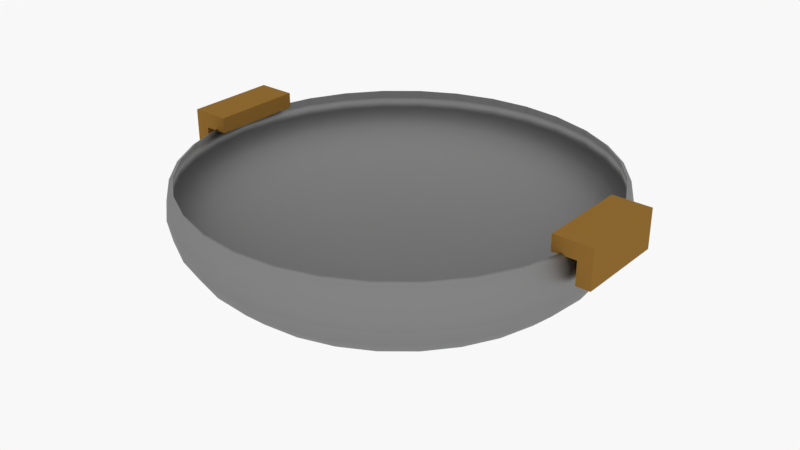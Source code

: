 # Source: 1.blend  (saved by Blender 2.79.0; exported with 4.5.12 LTS)
import bpy
from mathutils import Matrix  # noqa: F401  (used for matrix-valued properties, if any)

bpy.ops.wm.read_factory_settings(use_empty=True)
scene = bpy.context.scene
scene.name = 'Scene'

# ---- collections
col_collection_1 = bpy.data.collections.new('Collection 1'); scene.collection.children.link(col_collection_1)

# ---- materials (node trees are filled in below, after node groups)
mat_001 = bpy.data.materials.new('材质.001')
mat_001.alpha_threshold = 0.0
mat_001.roughness = 0.5
mat_x = bpy.data.materials.new('材质')
mat_x.alpha_threshold = 0.0
mat_x.roughness = 0.5

# ---- material node trees
mat_001.use_nodes = True; mat_001.node_tree.nodes.clear()
_N = mat_001.node_tree.nodes; _L = mat_001.node_tree.links
n0 = _N.new('ShaderNodeOutputMaterial'); n0.name = '材质输出'; n0.location = (300, 300)
n1 = _N.new('ShaderNodeBsdfDiffuse'); n1.name = '漫射 BSDF'; n1.location = (10, 300)
n1.inputs[0].default_value = (0.2668, 0.138, 0.02973, 1.0)
_L.new(n1.outputs[0], n0.inputs[0])
n0.is_active_output = True
mat_x.use_nodes = True; mat_x.node_tree.nodes.clear()
_N = mat_x.node_tree.nodes; _L = mat_x.node_tree.links
n0 = _N.new('ShaderNodeOutputMaterial'); n0.name = '材质输出'; n0.location = (300, 300)
n1 = _N.new('ShaderNodeBsdfAnisotropic'); n1.name = '光泽 BSDF'; n1.location = (10, 300)
n1.distribution = 'GGX'
n1.inputs[0].default_value = (0.2668, 0.2668, 0.2668, 1.0)
n1.inputs[1].default_value = 0.5104
_L.new(n1.outputs[0], n0.inputs[0])
n0.is_active_output = True

# ---- world
world_world = bpy.data.worlds.new('World'); scene.world = world_world
world_world.use_nodes = True; world_world.node_tree.nodes.clear()
_N = world_world.node_tree.nodes; _L = world_world.node_tree.links
n0 = _N.new('ShaderNodeOutputWorld'); n0.name = '世界输出'; n0.location = (300, 300)
n1 = _N.new('ShaderNodeBackground'); n1.name = '背景'; n1.location = (10, 300)
n1.inputs[0].default_value = (0.9404, 0.9404, 0.9404, 1.0)
_L.new(n1.outputs[0], n0.inputs[0])
n0.is_active_output = True
world_world.color = (0.05088, 0.05088, 0.05088)
world_world.use_sun_shadow = False
world_world.sun_shadow_jitter_overblur = 0.0
world_world.cycles.sampling_method = 'MANUAL'

# ---- meshes
me_001 = bpy.data.meshes.new('立方体.001')
me_001.from_pydata([(-1.0, -1.0, 1.0), (-1.0, 1.0, 1.0), (1.0, -1.0, -1.0), (1.0, -1.0, 1.0), (1.0, 1.0, -1.0), (1.0, 1.0, 1.0), (0.2625, 1.0, -1.0), (0.2625, 1.0, 1.0), (0.2625, -1.0, -1.0), (0.2625, -1.0, 1.0), (-1.0, -1.0, 0.1848), (-1.0, 1.0, 0.1848), (1.0, 1.0, 0.5119), (1.0, -1.0, 0.5119), (0.2625, -1.0, 0.1848), (0.2625, 1.0, 0.1848), (-0.9626, -0.9694, 0.9766), (-0.9626, 0.9694, 0.9766), (0.9762, -0.9694, -0.9622), (0.9762, -0.9694, 0.9766), (0.9762, 0.9694, -0.9622), (0.9762, 0.9694, 0.9766), (0.2613, 0.9694, -0.9622), (0.2613, 0.9694, 0.9766), (0.2613, -0.9694, -0.9622), (0.2613, -0.9694, 0.9766), (-0.9626, -0.9694, 0.1864), (-0.9626, 0.9694, 0.1864), (0.9762, 0.9694, 0.5034), (0.9762, -0.9694, 0.5034), (0.2613, -0.9694, 0.1864), (0.2613, 0.9694, 0.1864)], [], [(10, 0, 1, 11), (15, 7, 5, 12), (12, 5, 3, 13), (14, 9, 0, 10), (6, 4, 2, 8), (7, 1, 0, 9), (5, 7, 9, 3), (15, 6, 8, 14), (13, 3, 9, 14), (11, 1, 7, 15), (2, 13, 14, 8), (4, 12, 13, 2), (6, 15, 12, 4), (14, 10, 11, 15), (26, 27, 17, 16), (31, 28, 21, 23), (28, 29, 19, 21), (30, 26, 16, 25), (22, 24, 18, 20), (23, 25, 16, 17), (21, 19, 25, 23), (31, 30, 24, 22), (29, 30, 25, 19), (27, 31, 23, 17), (18, 24, 30, 29), (20, 18, 29, 28), (22, 20, 28, 31), (30, 31, 27, 26)])
me_001.materials.append(mat_001)
me_001.use_remesh_preserve_volume = False
me_001.use_remesh_preserve_attributes = False
me_001.use_mirror_vertex_groups = False
me_001.update()
me_x = bpy.data.meshes.new('立方体')
me_x.from_pydata([(-1.0, -1.0, 1.0), (-1.0, 1.0, 1.0), (1.0, -1.0, -1.0), (1.0, -1.0, 1.0), (1.0, 1.0, -1.0), (1.0, 1.0, 1.0), (0.2625, 1.0, -1.0), (0.2625, 1.0, 1.0), (0.2625, -1.0, -1.0), (0.2625, -1.0, 1.0), (-1.0, -1.0, 0.1848), (-1.0, 1.0, 0.1848), (1.0, 1.0, 0.5119), (1.0, -1.0, 0.5119), (0.2625, -1.0, 0.1848), (0.2625, 1.0, 0.1848), (-0.8904, -0.9104, 0.9315), (-0.8904, 0.9104, 0.9315), (0.9305, -0.9104, -0.8894), (0.9305, -0.9104, 0.9315), (0.9305, 0.9104, -0.8894), (0.9305, 0.9104, 0.9315), (0.259, 0.9104, -0.8894), (0.259, 0.9104, 0.9315), (0.259, -0.9104, -0.8894), (0.259, -0.9104, 0.9315), (-0.8904, -0.9104, 0.1893), (-0.8904, 0.9104, 0.1893), (0.9305, 0.9104, 0.4871), (0.9305, -0.9104, 0.4871), (0.259, -0.9104, 0.1893), (0.259, 0.9104, 0.1893)], [], [(10, 0, 1, 11), (15, 7, 5, 12), (12, 5, 3, 13), (14, 9, 0, 10), (6, 4, 2, 8), (7, 1, 0, 9), (5, 7, 9, 3), (15, 6, 8, 14), (13, 3, 9, 14), (11, 1, 7, 15), (2, 13, 14, 8), (4, 12, 13, 2), (6, 15, 12, 4), (14, 10, 11, 15), (26, 27, 17, 16), (31, 28, 21, 23), (28, 29, 19, 21), (30, 26, 16, 25), (22, 24, 18, 20), (23, 25, 16, 17), (21, 19, 25, 23), (31, 30, 24, 22), (29, 30, 25, 19), (27, 31, 23, 17), (18, 24, 30, 29), (20, 18, 29, 28), (22, 20, 28, 31), (30, 31, 27, 26)])
me_x.materials.append(mat_001)
me_x.use_remesh_preserve_volume = False
me_x.use_remesh_preserve_attributes = False
me_x.use_mirror_vertex_groups = False
me_x.update()
me_x_1 = bpy.data.meshes.new('球体')
me_x_1.from_pydata([(0.0, 0.9808, 0.1951), (0.0, 1.0, 7.55e-08), (0.0, 0.9808, -0.1951), (0.0, 0.5556, -0.8315), (0.1913, 0.9619, 0.1951), (0.1951, 0.9808, 7.55e-08), (0.1913, 0.9619, -0.1951), (0.1802, 0.9061, -0.3827), (0.1622, 0.8155, -0.5556), (0.1379, 0.6935, -0.7071), (0.1084, 0.5449, -0.8315), (0.07466, 0.3753, -0.9239), (0.03806, 0.1913, -0.9808), (0.3753, 0.9061, 0.1951), (0.3827, 0.9239, 7.55e-08), (0.3753, 0.9061, -0.1951), (0.3536, 0.8536, -0.3827), (0.3182, 0.7682, -0.5556), (0.2706, 0.6533, -0.7071), (0.2126, 0.5133, -0.8315), (0.1464, 0.3536, -0.9239), (0.07466, 0.1802, -0.9808), (0.5449, 0.8155, 0.1951), (0.5556, 0.8315, 7.55e-08), (0.5449, 0.8155, -0.1951), (0.5133, 0.7682, -0.3827), (0.4619, 0.6913, -0.5556), (0.3928, 0.5879, -0.7071), (0.3087, 0.4619, -0.8315), (0.2126, 0.3182, -0.9239), (0.1084, 0.1622, -0.9808), (0.6935, 0.6935, 0.1951), (0.7071, 0.7071, 7.55e-08), (0.6935, 0.6935, -0.1951), (0.6533, 0.6533, -0.3827), (0.5879, 0.5879, -0.5556), (0.5, 0.5, -0.7071), (0.3928, 0.3928, -0.8315), (0.2706, 0.2706, -0.9239), (0.1379, 0.1379, -0.9808), (0.8155, 0.5449, 0.1951), (0.8315, 0.5556, 7.55e-08), (0.8155, 0.5449, -0.1951), (0.7682, 0.5133, -0.3827), (0.6913, 0.4619, -0.5556), (0.5879, 0.3928, -0.7071), (0.4619, 0.3087, -0.8315), (0.3182, 0.2126, -0.9239), (0.1622, 0.1084, -0.9808), (0.9061, 0.3753, 0.1951), (0.9239, 0.3827, 7.55e-08), (0.9061, 0.3753, -0.1951), (0.8536, 0.3536, -0.3827), (0.7682, 0.3182, -0.5556), (0.6533, 0.2706, -0.7071), (0.5133, 0.2126, -0.8315), (0.3536, 0.1464, -0.9239), (0.1802, 0.07466, -0.9808), (0.9619, 0.1913, 0.1951), (0.9808, 0.1951, 7.55e-08), (0.9619, 0.1913, -0.1951), (0.9061, 0.1802, -0.3827), (0.8155, 0.1622, -0.5556), (0.6935, 0.1379, -0.7071), (0.5449, 0.1084, -0.8315), (0.3753, 0.07466, -0.9239), (0.1913, 0.03806, -0.9808), (0.9808, -3.937e-07, 0.1951), (1.0, -3.788e-07, 7.55e-08), (0.9808, -3.937e-07, -0.1951), (0.9239, -2.298e-07, -0.3827), (0.8315, -3.341e-07, -0.5556), (0.7071, -3.192e-07, -0.7071), (0.5556, -3.415e-07, -0.8315), (0.3827, -3.043e-07, -0.9239), (0.1951, -3.08e-07, -0.9808), (0.9619, -0.1913, 0.1951), (0.9808, -0.1951, 7.55e-08), (0.9619, -0.1913, -0.1951), (0.9061, -0.1802, -0.3827), (0.8155, -0.1622, -0.5556), (0.6935, -0.138, -0.7071), (0.5449, -0.1084, -0.8315), (0.3753, -0.07466, -0.9239), (0.1913, -0.03806, -0.9808), (0.9061, -0.3753, 0.1951), (0.9239, -0.3827, 7.55e-08), (0.9061, -0.3753, -0.1951), (0.8536, -0.3536, -0.3827), (0.7682, -0.3182, -0.5556), (0.6533, -0.2706, -0.7071), (0.5133, -0.2126, -0.8315), (0.3536, -0.1464, -0.9239), (0.1802, -0.07466, -0.9808), (0.8155, -0.5449, 0.1951), (0.8315, -0.5556, 7.55e-08), (0.8155, -0.5449, -0.1951), (0.7682, -0.5133, -0.3827), (0.6913, -0.4619, -0.5556), (0.5879, -0.3928, -0.7071), (0.4619, -0.3087, -0.8315), (0.3182, -0.2126, -0.9239), (0.1622, -0.1084, -0.9808), (0.6935, -0.6935, 0.1951), (0.7071, -0.7071, 7.55e-08), (0.6935, -0.6935, -0.1951), (0.6533, -0.6533, -0.3827), (0.5879, -0.5879, -0.5556), (0.5, -0.5, -0.7071), (0.3928, -0.3928, -0.8315), (0.2706, -0.2706, -0.9239), (0.1379, -0.138, -0.9808), (0.5449, -0.8155, 0.1951), (0.5556, -0.8315, 7.55e-08), (0.5449, -0.8155, -0.1951), (0.5133, -0.7682, -0.3827), (0.4619, -0.6913, -0.5556), (0.3928, -0.5879, -0.7071), (0.3087, -0.4619, -0.8315), (0.2126, -0.3182, -0.9239), (0.1084, -0.1622, -0.9808), (0.0, -3.258e-07, -1.0), (0.3753, -0.9061, 0.1951), (0.3827, -0.9239, 7.55e-08), (0.3753, -0.9061, -0.1951), (0.3536, -0.8536, -0.3827), (0.3182, -0.7682, -0.5556), (0.2706, -0.6533, -0.7071), (0.2126, -0.5133, -0.8315), (0.1464, -0.3536, -0.9239), (0.07466, -0.1802, -0.9808), (0.1913, -0.9619, 0.1951), (0.1951, -0.9808, 7.55e-08), (0.1913, -0.9619, -0.1951), (0.1802, -0.9061, -0.3827), (0.1622, -0.8155, -0.5556), (0.1379, -0.6935, -0.7071), (0.1084, -0.5449, -0.8315), (0.07466, -0.3753, -0.9239), (0.03806, -0.1913, -0.9808), (-8.544e-08, -0.9808, 0.1951), (-1.003e-07, -1.0, 7.55e-08), (-8.544e-08, -0.9808, -0.1951), (6.357e-08, -0.9239, -0.3827), (-8.544e-08, -0.8315, -0.5556), (-2.584e-08, -0.7071, -0.7071), (-1.094e-08, -0.5556, -0.8315), (3.964e-09, -0.3827, -0.9239), (3.964e-09, -0.1951, -0.9808), (-0.1913, -0.9619, 0.1951), (-0.1951, -0.9808, 7.55e-08), (-0.1913, -0.9619, -0.1951), (-0.1802, -0.9061, -0.3827), (-0.1622, -0.8155, -0.5556), (-0.1379, -0.6935, -0.7071), (-0.1084, -0.5449, -0.8315), (-0.07466, -0.3753, -0.9239), (-0.03806, -0.1913, -0.9808), (-0.3753, -0.9061, 0.1951), (-0.3827, -0.9239, 7.55e-08), (-0.3753, -0.9061, -0.1951), (-0.3536, -0.8536, -0.3827), (-0.3182, -0.7682, -0.5556), (-0.2706, -0.6533, -0.7071), (-0.2126, -0.5133, -0.8315), (-0.1464, -0.3536, -0.9239), (-0.07466, -0.1802, -0.9808), (-0.5449, -0.8155, 0.1951), (-0.5556, -0.8315, 7.55e-08), (-0.5449, -0.8155, -0.1951), (-0.5133, -0.7682, -0.3827), (-0.4619, -0.6913, -0.5556), (-0.3928, -0.5879, -0.7071), (-0.3087, -0.4619, -0.8315), (-0.2126, -0.3182, -0.9239), (-0.1084, -0.1622, -0.9808), (-0.6935, -0.6935, 0.1951), (-0.7071, -0.7071, 7.55e-08), (-0.6935, -0.6935, -0.1951), (-0.6533, -0.6533, -0.3827), (-0.5879, -0.5879, -0.5556), (-0.5, -0.5, -0.7071), (-0.3928, -0.3928, -0.8315), (-0.2706, -0.2706, -0.9239), (-0.1379, -0.1379, -0.9808), (-0.8155, -0.5449, 0.1951), (-0.8315, -0.5556, 7.55e-08), (-0.8155, -0.5449, -0.1951), (-0.7682, -0.5133, -0.3827), (-0.6913, -0.4619, -0.5556), (-0.5879, -0.3928, -0.7071), (-0.4619, -0.3087, -0.8315), (-0.3182, -0.2126, -0.9239), (-0.1622, -0.1084, -0.9808), (-0.9061, -0.3753, 0.1951), (-0.9239, -0.3827, 7.55e-08), (-0.9061, -0.3753, -0.1951), (-0.8536, -0.3536, -0.3827), (-0.7682, -0.3182, -0.5556), (-0.6533, -0.2706, -0.7071), (-0.5133, -0.2126, -0.8315), (-0.3536, -0.1464, -0.9239), (-0.1802, -0.07466, -0.9808), (-0.9619, -0.1913, 0.1951), (-0.9808, -0.1951, 7.55e-08), (-0.9619, -0.1913, -0.1951), (-0.9061, -0.1802, -0.3827), (-0.8155, -0.1622, -0.5556), (-0.6935, -0.1379, -0.7071), (-0.5449, -0.1084, -0.8315), (-0.3753, -0.07466, -0.9239), (-0.1913, -0.03806, -0.9808), (-0.9808, -9.567e-08, 0.1951), (-1.0, -1.404e-07, 7.55e-08), (-0.9808, -9.567e-08, -0.1951), (-0.9239, -3.192e-07, -0.3827), (-0.8315, -1.404e-07, -0.5556), (-0.7071, -1.851e-07, -0.7071), (-0.5556, -2.596e-07, -0.8315), (-0.3827, -2.521e-07, -0.9239), (-0.1951, -3.155e-07, -0.9808), (-0.9619, 0.1913, 0.1951), (-0.9808, 0.1951, 7.55e-08), (-0.9619, 0.1913, -0.1951), (-0.9061, 0.1802, -0.3827), (-0.8155, 0.1622, -0.5556), (-0.6935, 0.1379, -0.7071), (-0.5449, 0.1084, -0.8315), (-0.3753, 0.07466, -0.9239), (-0.1913, 0.03806, -0.9808), (-0.9061, 0.3753, 0.1951), (-0.9239, 0.3827, 7.55e-08), (-0.9061, 0.3753, -0.1951), (-0.8536, 0.3536, -0.3827), (-0.7682, 0.3182, -0.5556), (-0.6533, 0.2706, -0.7071), (-0.5133, 0.2126, -0.8315), (-0.3536, 0.1464, -0.9239), (-0.1802, 0.07466, -0.9808), (-0.8155, 0.5449, 0.1951), (-0.8315, 0.5556, 7.55e-08), (-0.8155, 0.5449, -0.1951), (-0.7682, 0.5133, -0.3827), (-0.6913, 0.4619, -0.5556), (-0.5879, 0.3928, -0.7071), (-0.4619, 0.3087, -0.8315), (-0.3182, 0.2126, -0.9239), (-0.1622, 0.1084, -0.9808), (-0.6935, 0.6935, 0.1951), (-0.7071, 0.7071, 7.55e-08), (-0.6935, 0.6935, -0.1951), (-0.6533, 0.6533, -0.3827), (-0.5879, 0.5879, -0.5556), (-0.5, 0.5, -0.7071), (-0.3928, 0.3928, -0.8315), (-0.2706, 0.2706, -0.9239), (-0.1379, 0.1379, -0.9808), (-0.5449, 0.8155, 0.1951), (-0.5556, 0.8315, 7.55e-08), (-0.5449, 0.8155, -0.1951), (-0.5133, 0.7682, -0.3827), (-0.4619, 0.6913, -0.5556), (-0.3928, 0.5879, -0.7071), (-0.3087, 0.4619, -0.8315), (-0.2126, 0.3182, -0.9239), (-0.1084, 0.1622, -0.9808), (-0.3753, 0.9061, 0.1951), (-0.3827, 0.9239, 7.55e-08), (-0.3753, 0.9061, -0.1951), (-0.3536, 0.8536, -0.3827), (-0.3182, 0.7682, -0.5556), (-0.2706, 0.6533, -0.7071), (-0.2126, 0.5133, -0.8315), (-0.1464, 0.3536, -0.9239), (-0.07466, 0.1802, -0.9808), (-0.1913, 0.9619, 0.1951), (-0.1951, 0.9808, 7.55e-08), (-0.1913, 0.9619, -0.1951), (-0.1802, 0.9061, -0.3827), (-0.1622, 0.8155, -0.5556), (-0.1379, 0.6935, -0.7071), (-0.1084, 0.5449, -0.8315), (-0.07466, 0.3753, -0.9239), (-0.03806, 0.1913, -0.9808), (6.357e-08, 0.9239, -0.3827), (2.722e-07, 0.8315, -0.5556), (1.53e-07, 0.7071, -0.7071), (7.847e-08, 0.3827, -0.9239), (1.514e-08, 0.1951, -0.9808), (4.603e-09, 0.9621, 0.2169), (4.603e-09, 0.9809, 0.02558), (4.603e-09, 0.9621, -0.1658), (0.1877, 0.9436, 0.2169), (0.1914, 0.9621, 0.02558), (0.1877, 0.9436, -0.1658), (0.1768, 0.8889, -0.3498), (0.1591, 0.7999, -0.5194), (0.1353, 0.6803, -0.668), (0.1063, 0.5345, -0.79), (0.07323, 0.3682, -0.8807), (0.03733, 0.1877, -0.9365), (4.603e-09, 0.545, -0.79), (0.3682, 0.8889, 0.2169), (0.3754, 0.9063, 0.02558), (0.3682, 0.8889, -0.1658), (0.3468, 0.8373, -0.3498), (0.3121, 0.7535, -0.5194), (0.2654, 0.6408, -0.668), (0.2086, 0.5035, -0.79), (0.1437, 0.3468, -0.8807), (0.07323, 0.1768, -0.9365), (0.5345, 0.7999, 0.2169), (0.545, 0.8156, 0.02558), (0.5345, 0.7999, -0.1658), (0.5035, 0.7535, -0.3498), (0.4531, 0.6782, -0.5194), (0.3854, 0.5767, -0.668), (0.3028, 0.4531, -0.79), (0.2086, 0.3121, -0.8807), (0.1063, 0.1591, -0.9365), (0.6803, 0.6803, 0.2169), (0.6936, 0.6936, 0.02558), (0.6803, 0.6803, -0.1658), (0.6408, 0.6408, -0.3498), (0.5767, 0.5767, -0.5194), (0.4905, 0.4905, -0.668), (0.3854, 0.3854, -0.79), (0.2654, 0.2654, -0.8807), (0.1353, 0.1353, -0.9365), (0.7999, 0.5345, 0.2169), (0.8156, 0.545, 0.02558), (0.7999, 0.5345, -0.1658), (0.7535, 0.5035, -0.3498), (0.6782, 0.4531, -0.5194), (0.5767, 0.3854, -0.668), (0.4531, 0.3028, -0.79), (0.3121, 0.2086, -0.8807), (0.1591, 0.1063, -0.9365), (0.8889, 0.3682, 0.2169), (0.9063, 0.3754, 0.02558), (0.8889, 0.3682, -0.1658), (0.8373, 0.3468, -0.3498), (0.7535, 0.3121, -0.5194), (0.6408, 0.2654, -0.668), (0.5035, 0.2086, -0.79), (0.3468, 0.1437, -0.8807), (0.1768, 0.07323, -0.9365), (0.9436, 0.1877, 0.2169), (0.9621, 0.1914, 0.02558), (0.9436, 0.1877, -0.1658), (0.8889, 0.1768, -0.3498), (0.7999, 0.1591, -0.5194), (0.6803, 0.1353, -0.668), (0.5345, 0.1063, -0.79), (0.3682, 0.07323, -0.8807), (0.1877, 0.03733, -0.9365), (0.9621, -3.906e-07, 0.2169), (0.9809, -3.76e-07, 0.02558), (0.9621, -3.906e-07, -0.1658), (0.9063, -2.298e-07, -0.3498), (0.8156, -3.321e-07, -0.5194), (0.6936, -3.175e-07, -0.668), (0.545, -3.394e-07, -0.79), (0.3754, -3.029e-07, -0.8807), (0.1914, -3.065e-07, -0.9365), (0.9436, -0.1877, 0.2169), (0.9621, -0.1914, 0.02558), (0.9436, -0.1877, -0.1658), (0.8889, -0.1768, -0.3498), (0.7999, -0.1591, -0.5194), (0.6803, -0.1353, -0.668), (0.5345, -0.1063, -0.79), (0.3682, -0.07323, -0.8807), (0.1877, -0.03734, -0.9365), (0.8889, -0.3682, 0.2169), (0.9063, -0.3754, 0.02558), (0.8889, -0.3682, -0.1658), (0.8373, -0.3468, -0.3498), (0.7535, -0.3121, -0.5194), (0.6408, -0.2654, -0.668), (0.5035, -0.2086, -0.79), (0.3468, -0.1437, -0.8807), (0.1768, -0.07323, -0.9365), (0.7999, -0.5345, 0.2169), (0.8156, -0.545, 0.02558), (0.7999, -0.5345, -0.1658), (0.7535, -0.5035, -0.3498), (0.6782, -0.4531, -0.5194), (0.5767, -0.3854, -0.668), (0.4531, -0.3028, -0.79), (0.3121, -0.2086, -0.8807), (0.1591, -0.1063, -0.9365), (0.6803, -0.6803, 0.2169), (0.6936, -0.6936, 0.02558), (0.6803, -0.6803, -0.1658), (0.6408, -0.6408, -0.3498), (0.5767, -0.5767, -0.5194), (0.4905, -0.4905, -0.668), (0.3854, -0.3854, -0.79), (0.2654, -0.2654, -0.8807), (0.1353, -0.1353, -0.9365), (0.5345, -0.7999, 0.2169), (0.545, -0.8156, 0.02558), (0.5345, -0.7999, -0.1658), (0.5035, -0.7535, -0.3498), (0.4531, -0.6782, -0.5194), (0.3854, -0.5767, -0.668), (0.3028, -0.4531, -0.79), (0.2086, -0.3121, -0.8807), (0.1063, -0.1591, -0.9365), (4.603e-09, -3.24e-07, -0.9554), (0.3682, -0.8889, 0.2169), (0.3754, -0.9063, 0.02558), (0.3682, -0.8889, -0.1658), (0.3468, -0.8373, -0.3498), (0.3121, -0.7535, -0.5194), (0.2654, -0.6408, -0.668), (0.2086, -0.5035, -0.79), (0.1437, -0.3468, -0.8807), (0.07323, -0.1768, -0.9365), (0.1877, -0.9436, 0.2169), (0.1914, -0.9621, 0.02558), (0.1877, -0.9436, -0.1658), (0.1768, -0.8889, -0.3498), (0.1591, -0.7999, -0.5194), (0.1353, -0.6803, -0.668), (0.1063, -0.5345, -0.79), (0.07323, -0.3682, -0.8807), (0.03733, -0.1877, -0.9365), (-7.921e-08, -0.9621, 0.2169), (-9.383e-08, -0.9809, 0.02558), (-7.921e-08, -0.9621, -0.1658), (6.696e-08, -0.9063, -0.3498), (-7.921e-08, -0.8156, -0.5194), (-2.074e-08, -0.6936, -0.668), (-6.126e-09, -0.545, -0.79), (8.491e-09, -0.3754, -0.8807), (8.491e-09, -0.1914, -0.9365), (-0.1877, -0.9436, 0.2169), (-0.1914, -0.9621, 0.02558), (-0.1877, -0.9436, -0.1658), (-0.1768, -0.8889, -0.3498), (-0.1591, -0.7999, -0.5194), (-0.1353, -0.6803, -0.668), (-0.1063, -0.5345, -0.79), (-0.07323, -0.3682, -0.8807), (-0.03733, -0.1877, -0.9365), (-0.3682, -0.8889, 0.2169), (-0.3754, -0.9063, 0.02558), (-0.3682, -0.8889, -0.1658), (-0.3468, -0.8373, -0.3498), (-0.3121, -0.7535, -0.5194), (-0.2654, -0.6408, -0.668), (-0.2086, -0.5035, -0.79), (-0.1437, -0.3468, -0.8807), (-0.07323, -0.1768, -0.9365), (-0.5345, -0.7999, 0.2169), (-0.545, -0.8156, 0.02558), (-0.5345, -0.7999, -0.1658), (-0.5035, -0.7535, -0.3498), (-0.4531, -0.6782, -0.5194), (-0.3854, -0.5767, -0.668), (-0.3028, -0.4531, -0.79), (-0.2086, -0.3121, -0.8807), (-0.1063, -0.1591, -0.9365), (-0.6803, -0.6803, 0.2169), (-0.6936, -0.6936, 0.02558), (-0.6803, -0.6803, -0.1658), (-0.6408, -0.6408, -0.3498), (-0.5767, -0.5767, -0.5194), (-0.4905, -0.4905, -0.668), (-0.3854, -0.3854, -0.79), (-0.2654, -0.2654, -0.8807), (-0.1353, -0.1353, -0.9365), (-0.7999, -0.5345, 0.2169), (-0.8156, -0.545, 0.02558), (-0.7999, -0.5345, -0.1658), (-0.7535, -0.5035, -0.3498), (-0.6782, -0.4531, -0.5194), (-0.5767, -0.3854, -0.668), (-0.4531, -0.3028, -0.79), (-0.3121, -0.2086, -0.8807), (-0.1591, -0.1063, -0.9365), (-0.8889, -0.3682, 0.2169), (-0.9063, -0.3754, 0.02558), (-0.8889, -0.3682, -0.1658), (-0.8373, -0.3468, -0.3498), (-0.7535, -0.3121, -0.5194), (-0.6408, -0.2654, -0.668), (-0.5035, -0.2086, -0.79), (-0.3468, -0.1437, -0.8807), (-0.1768, -0.07323, -0.9365), (-0.9436, -0.1877, 0.2169), (-0.9621, -0.1914, 0.02558), (-0.9436, -0.1877, -0.1658), (-0.8889, -0.1768, -0.3498), (-0.7999, -0.1591, -0.5194), (-0.6803, -0.1353, -0.668), (-0.5345, -0.1063, -0.79), (-0.3682, -0.07323, -0.8807), (-0.1877, -0.03733, -0.9365), (-0.9621, -9.823e-08, 0.2169), (-0.9809, -1.421e-07, 0.02558), (-0.9621, -9.823e-08, -0.1658), (-0.9063, -3.175e-07, -0.3498), (-0.8156, -1.421e-07, -0.5194), (-0.6936, -1.859e-07, -0.668), (-0.545, -2.59e-07, -0.79), (-0.3754, -2.517e-07, -0.8807), (-0.1914, -3.138e-07, -0.9365), (-0.9436, 0.1877, 0.2169), (-0.9621, 0.1914, 0.02558), (-0.9436, 0.1877, -0.1658), (-0.8889, 0.1768, -0.3498), (-0.7999, 0.1591, -0.5194), (-0.6803, 0.1353, -0.668), (-0.5345, 0.1063, -0.79), (-0.3682, 0.07323, -0.8807), (-0.1877, 0.03733, -0.9365), (-0.8889, 0.3682, 0.2169), (-0.9063, 0.3754, 0.02558), (-0.8889, 0.3682, -0.1658), (-0.8373, 0.3468, -0.3498), (-0.7535, 0.3121, -0.5194), (-0.6408, 0.2654, -0.668), (-0.5035, 0.2086, -0.79), (-0.3468, 0.1437, -0.8807), (-0.1768, 0.07323, -0.9365), (-0.7999, 0.5345, 0.2169), (-0.8156, 0.545, 0.02558), (-0.7999, 0.5345, -0.1658), (-0.7535, 0.5035, -0.3498), (-0.6782, 0.4531, -0.5194), (-0.5767, 0.3854, -0.668), (-0.4531, 0.3028, -0.79), (-0.3121, 0.2086, -0.8807), (-0.1591, 0.1063, -0.9365), (-0.6803, 0.6803, 0.2169), (-0.6936, 0.6936, 0.02558), (-0.6803, 0.6803, -0.1658), (-0.6408, 0.6408, -0.3498), (-0.5767, 0.5767, -0.5194), (-0.4905, 0.4905, -0.668), (-0.3854, 0.3854, -0.79), (-0.2654, 0.2654, -0.8807), (-0.1353, 0.1353, -0.9365), (-0.5345, 0.7999, 0.2169), (-0.545, 0.8156, 0.02558), (-0.5345, 0.7999, -0.1658), (-0.5035, 0.7535, -0.3498), (-0.4531, 0.6782, -0.5194), (-0.3854, 0.5767, -0.668), (-0.3028, 0.4531, -0.79), (-0.2086, 0.3121, -0.8807), (-0.1063, 0.1591, -0.9365), (-0.3682, 0.8889, 0.2169), (-0.3754, 0.9063, 0.02558), (-0.3682, 0.8889, -0.1658), (-0.3468, 0.8373, -0.3498), (-0.3121, 0.7535, -0.5194), (-0.2654, 0.6408, -0.668), (-0.2086, 0.5035, -0.79), (-0.1437, 0.3468, -0.8807), (-0.07323, 0.1768, -0.9365), (-0.1877, 0.9436, 0.2169), (-0.1914, 0.9621, 0.02558), (-0.1877, 0.9436, -0.1658), (-0.1768, 0.8889, -0.3498), (-0.1591, 0.7999, -0.5194), (-0.1353, 0.6803, -0.668), (-0.1063, 0.5345, -0.79), (-0.07323, 0.3682, -0.8807), (-0.03733, 0.1877, -0.9365), (6.696e-08, 0.9063, -0.3498), (2.716e-07, 0.8156, -0.5194), (1.547e-07, 0.6936, -0.668), (8.158e-08, 0.3754, -0.8807), (1.945e-08, 0.1914, -0.9365)], [], [(284, 7, 6, 2), (285, 8, 7, 284), (286, 9, 8, 285), (3, 10, 9, 286), (287, 11, 10, 3), (288, 12, 11, 287), (1, 5, 4, 0), (121, 12, 288), (2, 6, 5, 1), (121, 21, 12), (6, 15, 14, 5), (7, 16, 15, 6), (8, 17, 16, 7), (9, 18, 17, 8), (10, 19, 18, 9), (11, 20, 19, 10), (12, 21, 20, 11), (5, 14, 13, 4), (19, 28, 27, 18), (20, 29, 28, 19), (21, 30, 29, 20), (14, 23, 22, 13), (121, 30, 21), (15, 24, 23, 14), (16, 25, 24, 15), (17, 26, 25, 16), (18, 27, 26, 17), (24, 33, 32, 23), (25, 34, 33, 24), (26, 35, 34, 25), (27, 36, 35, 26), (28, 37, 36, 27), (29, 38, 37, 28), (30, 39, 38, 29), (23, 32, 31, 22), (121, 39, 30), (37, 46, 45, 36), (38, 47, 46, 37), (39, 48, 47, 38), (32, 41, 40, 31), (121, 48, 39), (33, 42, 41, 32), (34, 43, 42, 33), (35, 44, 43, 34), (36, 45, 44, 35), (43, 52, 51, 42), (44, 53, 52, 43), (45, 54, 53, 44), (46, 55, 54, 45), (47, 56, 55, 46), (48, 57, 56, 47), (41, 50, 49, 40), (121, 57, 48), (42, 51, 50, 41), (56, 65, 64, 55), (57, 66, 65, 56), (50, 59, 58, 49), (121, 66, 57), (51, 60, 59, 50), (52, 61, 60, 51), (53, 62, 61, 52), (54, 63, 62, 53), (55, 64, 63, 54), (61, 70, 69, 60), (62, 71, 70, 61), (63, 72, 71, 62), (64, 73, 72, 63), (65, 74, 73, 64), (66, 75, 74, 65), (59, 68, 67, 58), (121, 75, 66), (60, 69, 68, 59), (74, 83, 82, 73), (75, 84, 83, 74), (68, 77, 76, 67), (121, 84, 75), (69, 78, 77, 68), (70, 79, 78, 69), (71, 80, 79, 70), (72, 81, 80, 71), (73, 82, 81, 72), (80, 89, 88, 79), (81, 90, 89, 80), (82, 91, 90, 81), (83, 92, 91, 82), (84, 93, 92, 83), (77, 86, 85, 76), (121, 93, 84), (78, 87, 86, 77), (79, 88, 87, 78), (93, 102, 101, 92), (86, 95, 94, 85), (121, 102, 93), (87, 96, 95, 86), (88, 97, 96, 87), (89, 98, 97, 88), (90, 99, 98, 89), (91, 100, 99, 90), (92, 101, 100, 91), (99, 108, 107, 98), (100, 109, 108, 99), (101, 110, 109, 100), (102, 111, 110, 101), (95, 104, 103, 94), (121, 111, 102), (96, 105, 104, 95), (97, 106, 105, 96), (98, 107, 106, 97), (104, 113, 112, 103), (121, 120, 111), (105, 114, 113, 104), (106, 115, 114, 105), (107, 116, 115, 106), (108, 117, 116, 107), (109, 118, 117, 108), (110, 119, 118, 109), (111, 120, 119, 110), (117, 127, 126, 116), (118, 128, 127, 117), (119, 129, 128, 118), (120, 130, 129, 119), (113, 123, 122, 112), (121, 130, 120), (114, 124, 123, 113), (115, 125, 124, 114), (116, 126, 125, 115), (121, 139, 130), (124, 133, 132, 123), (125, 134, 133, 124), (126, 135, 134, 125), (127, 136, 135, 126), (128, 137, 136, 127), (129, 138, 137, 128), (130, 139, 138, 129), (123, 132, 131, 122), (137, 146, 145, 136), (138, 147, 146, 137), (139, 148, 147, 138), (132, 141, 140, 131), (121, 148, 139), (133, 142, 141, 132), (134, 143, 142, 133), (135, 144, 143, 134), (136, 145, 144, 135), (142, 151, 150, 141), (143, 152, 151, 142), (144, 153, 152, 143), (145, 154, 153, 144), (146, 155, 154, 145), (147, 156, 155, 146), (148, 157, 156, 147), (141, 150, 149, 140), (121, 157, 148), (155, 164, 163, 154), (156, 165, 164, 155), (157, 166, 165, 156), (150, 159, 158, 149), (121, 166, 157), (151, 160, 159, 150), (152, 161, 160, 151), (153, 162, 161, 152), (154, 163, 162, 153), (161, 170, 169, 160), (162, 171, 170, 161), (163, 172, 171, 162), (164, 173, 172, 163), (165, 174, 173, 164), (166, 175, 174, 165), (159, 168, 167, 158), (121, 175, 166), (160, 169, 168, 159), (174, 183, 182, 173), (175, 184, 183, 174), (168, 177, 176, 167), (121, 184, 175), (169, 178, 177, 168), (170, 179, 178, 169), (171, 180, 179, 170), (172, 181, 180, 171), (173, 182, 181, 172), (180, 189, 188, 179), (181, 190, 189, 180), (182, 191, 190, 181), (183, 192, 191, 182), (184, 193, 192, 183), (177, 186, 185, 176), (121, 193, 184), (178, 187, 186, 177), (179, 188, 187, 178), (193, 202, 201, 192), (186, 195, 194, 185), (121, 202, 193), (187, 196, 195, 186), (188, 197, 196, 187), (189, 198, 197, 188), (190, 199, 198, 189), (191, 200, 199, 190), (192, 201, 200, 191), (198, 207, 206, 197), (199, 208, 207, 198), (200, 209, 208, 199), (201, 210, 209, 200), (202, 211, 210, 201), (195, 204, 203, 194), (121, 211, 202), (196, 205, 204, 195), (197, 206, 205, 196), (211, 220, 219, 210), (204, 213, 212, 203), (121, 220, 211), (205, 214, 213, 204), (206, 215, 214, 205), (207, 216, 215, 206), (208, 217, 216, 207), (209, 218, 217, 208), (210, 219, 218, 209), (217, 226, 225, 216), (218, 227, 226, 217), (219, 228, 227, 218), (220, 229, 228, 219), (213, 222, 221, 212), (121, 229, 220), (214, 223, 222, 213), (215, 224, 223, 214), (216, 225, 224, 215), (222, 231, 230, 221), (121, 238, 229), (223, 232, 231, 222), (224, 233, 232, 223), (225, 234, 233, 224), (226, 235, 234, 225), (227, 236, 235, 226), (228, 237, 236, 227), (229, 238, 237, 228), (235, 244, 243, 234), (236, 245, 244, 235), (237, 246, 245, 236), (238, 247, 246, 237), (231, 240, 239, 230), (121, 247, 238), (232, 241, 240, 231), (233, 242, 241, 232), (234, 243, 242, 233), (121, 256, 247), (241, 250, 249, 240), (242, 251, 250, 241), (243, 252, 251, 242), (244, 253, 252, 243), (245, 254, 253, 244), (246, 255, 254, 245), (247, 256, 255, 246), (240, 249, 248, 239), (254, 263, 262, 253), (255, 264, 263, 254), (256, 265, 264, 255), (249, 258, 257, 248), (121, 265, 256), (250, 259, 258, 249), (251, 260, 259, 250), (252, 261, 260, 251), (253, 262, 261, 252), (260, 269, 268, 259), (261, 270, 269, 260), (262, 271, 270, 261), (263, 272, 271, 262), (264, 273, 272, 263), (265, 274, 273, 264), (258, 267, 266, 257), (121, 274, 265), (259, 268, 267, 258), (273, 282, 281, 272), (274, 283, 282, 273), (267, 276, 275, 266), (121, 283, 274), (268, 277, 276, 267), (269, 278, 277, 268), (270, 279, 278, 269), (271, 280, 279, 270), (272, 281, 280, 271), (278, 284, 2, 277), (279, 285, 284, 278), (280, 286, 285, 279), (281, 3, 286, 280), (282, 287, 3, 281), (283, 288, 287, 282), (276, 1, 0, 275), (121, 288, 283), (277, 2, 1, 276), (573, 291, 294, 295), (574, 573, 295, 296), (575, 574, 296, 297), (301, 575, 297, 298), (576, 301, 298, 299), (577, 576, 299, 300), (290, 289, 292, 293), (410, 577, 300), (291, 290, 293, 294), (410, 300, 310), (294, 293, 303, 304), (295, 294, 304, 305), (296, 295, 305, 306), (297, 296, 306, 307), (298, 297, 307, 308), (299, 298, 308, 309), (300, 299, 309, 310), (293, 292, 302, 303), (308, 307, 316, 317), (309, 308, 317, 318), (310, 309, 318, 319), (303, 302, 311, 312), (410, 310, 319), (304, 303, 312, 313), (305, 304, 313, 314), (306, 305, 314, 315), (307, 306, 315, 316), (313, 312, 321, 322), (314, 313, 322, 323), (315, 314, 323, 324), (316, 315, 324, 325), (317, 316, 325, 326), (318, 317, 326, 327), (319, 318, 327, 328), (312, 311, 320, 321), (410, 319, 328), (326, 325, 334, 335), (327, 326, 335, 336), (328, 327, 336, 337), (321, 320, 329, 330), (410, 328, 337), (322, 321, 330, 331), (323, 322, 331, 332), (324, 323, 332, 333), (325, 324, 333, 334), (332, 331, 340, 341), (333, 332, 341, 342), (334, 333, 342, 343), (335, 334, 343, 344), (336, 335, 344, 345), (337, 336, 345, 346), (330, 329, 338, 339), (410, 337, 346), (331, 330, 339, 340), (345, 344, 353, 354), (346, 345, 354, 355), (339, 338, 347, 348), (410, 346, 355), (340, 339, 348, 349), (341, 340, 349, 350), (342, 341, 350, 351), (343, 342, 351, 352), (344, 343, 352, 353), (350, 349, 358, 359), (351, 350, 359, 360), (352, 351, 360, 361), (353, 352, 361, 362), (354, 353, 362, 363), (355, 354, 363, 364), (348, 347, 356, 357), (410, 355, 364), (349, 348, 357, 358), (363, 362, 371, 372), (364, 363, 372, 373), (357, 356, 365, 366), (410, 364, 373), (358, 357, 366, 367), (359, 358, 367, 368), (360, 359, 368, 369), (361, 360, 369, 370), (362, 361, 370, 371), (369, 368, 377, 378), (370, 369, 378, 379), (371, 370, 379, 380), (372, 371, 380, 381), (373, 372, 381, 382), (366, 365, 374, 375), (410, 373, 382), (367, 366, 375, 376), (368, 367, 376, 377), (382, 381, 390, 391), (375, 374, 383, 384), (410, 382, 391), (376, 375, 384, 385), (377, 376, 385, 386), (378, 377, 386, 387), (379, 378, 387, 388), (380, 379, 388, 389), (381, 380, 389, 390), (388, 387, 396, 397), (389, 388, 397, 398), (390, 389, 398, 399), (391, 390, 399, 400), (384, 383, 392, 393), (410, 391, 400), (385, 384, 393, 394), (386, 385, 394, 395), (387, 386, 395, 396), (393, 392, 401, 402), (410, 400, 409), (394, 393, 402, 403), (395, 394, 403, 404), (396, 395, 404, 405), (397, 396, 405, 406), (398, 397, 406, 407), (399, 398, 407, 408), (400, 399, 408, 409), (406, 405, 415, 416), (407, 406, 416, 417), (408, 407, 417, 418), (409, 408, 418, 419), (402, 401, 411, 412), (410, 409, 419), (403, 402, 412, 413), (404, 403, 413, 414), (405, 404, 414, 415), (410, 419, 428), (413, 412, 421, 422), (414, 413, 422, 423), (415, 414, 423, 424), (416, 415, 424, 425), (417, 416, 425, 426), (418, 417, 426, 427), (419, 418, 427, 428), (412, 411, 420, 421), (426, 425, 434, 435), (427, 426, 435, 436), (428, 427, 436, 437), (421, 420, 429, 430), (410, 428, 437), (422, 421, 430, 431), (423, 422, 431, 432), (424, 423, 432, 433), (425, 424, 433, 434), (431, 430, 439, 440), (432, 431, 440, 441), (433, 432, 441, 442), (434, 433, 442, 443), (435, 434, 443, 444), (436, 435, 444, 445), (437, 436, 445, 446), (430, 429, 438, 439), (410, 437, 446), (444, 443, 452, 453), (445, 444, 453, 454), (446, 445, 454, 455), (439, 438, 447, 448), (410, 446, 455), (440, 439, 448, 449), (441, 440, 449, 450), (442, 441, 450, 451), (443, 442, 451, 452), (450, 449, 458, 459), (451, 450, 459, 460), (452, 451, 460, 461), (453, 452, 461, 462), (454, 453, 462, 463), (455, 454, 463, 464), (448, 447, 456, 457), (410, 455, 464), (449, 448, 457, 458), (463, 462, 471, 472), (464, 463, 472, 473), (457, 456, 465, 466), (410, 464, 473), (458, 457, 466, 467), (459, 458, 467, 468), (460, 459, 468, 469), (461, 460, 469, 470), (462, 461, 470, 471), (469, 468, 477, 478), (470, 469, 478, 479), (471, 470, 479, 480), (472, 471, 480, 481), (473, 472, 481, 482), (466, 465, 474, 475), (410, 473, 482), (467, 466, 475, 476), (468, 467, 476, 477), (482, 481, 490, 491), (475, 474, 483, 484), (410, 482, 491), (476, 475, 484, 485), (477, 476, 485, 486), (478, 477, 486, 487), (479, 478, 487, 488), (480, 479, 488, 489), (481, 480, 489, 490), (487, 486, 495, 496), (488, 487, 496, 497), (489, 488, 497, 498), (490, 489, 498, 499), (491, 490, 499, 500), (484, 483, 492, 493), (410, 491, 500), (485, 484, 493, 494), (486, 485, 494, 495), (500, 499, 508, 509), (493, 492, 501, 502), (410, 500, 509), (494, 493, 502, 503), (495, 494, 503, 504), (496, 495, 504, 505), (497, 496, 505, 506), (498, 497, 506, 507), (499, 498, 507, 508), (506, 505, 514, 515), (507, 506, 515, 516), (508, 507, 516, 517), (509, 508, 517, 518), (502, 501, 510, 511), (410, 509, 518), (503, 502, 511, 512), (504, 503, 512, 513), (505, 504, 513, 514), (511, 510, 519, 520), (410, 518, 527), (512, 511, 520, 521), (513, 512, 521, 522), (514, 513, 522, 523), (515, 514, 523, 524), (516, 515, 524, 525), (517, 516, 525, 526), (518, 517, 526, 527), (524, 523, 532, 533), (525, 524, 533, 534), (526, 525, 534, 535), (527, 526, 535, 536), (520, 519, 528, 529), (410, 527, 536), (521, 520, 529, 530), (522, 521, 530, 531), (523, 522, 531, 532), (410, 536, 545), (530, 529, 538, 539), (531, 530, 539, 540), (532, 531, 540, 541), (533, 532, 541, 542), (534, 533, 542, 543), (535, 534, 543, 544), (536, 535, 544, 545), (529, 528, 537, 538), (543, 542, 551, 552), (544, 543, 552, 553), (545, 544, 553, 554), (538, 537, 546, 547), (410, 545, 554), (539, 538, 547, 548), (540, 539, 548, 549), (541, 540, 549, 550), (542, 541, 550, 551), (549, 548, 557, 558), (550, 549, 558, 559), (551, 550, 559, 560), (552, 551, 560, 561), (553, 552, 561, 562), (554, 553, 562, 563), (547, 546, 555, 556), (410, 554, 563), (548, 547, 556, 557), (562, 561, 570, 571), (563, 562, 571, 572), (556, 555, 564, 565), (410, 563, 572), (557, 556, 565, 566), (558, 557, 566, 567), (559, 558, 567, 568), (560, 559, 568, 569), (561, 560, 569, 570), (567, 566, 291, 573), (568, 567, 573, 574), (569, 568, 574, 575), (570, 569, 575, 301), (571, 570, 301, 576), (572, 571, 576, 577), (565, 564, 289, 290), (410, 572, 577), (566, 565, 290, 291), (94, 103, 392, 383), (266, 275, 564, 555), (67, 76, 365, 356), (31, 40, 329, 320), (257, 266, 555, 546), (167, 176, 465, 456), (131, 140, 429, 420), (58, 67, 356, 347), (22, 31, 320, 311), (230, 239, 528, 519), (194, 203, 492, 483), (158, 167, 456, 447), (103, 112, 401, 392), (122, 131, 420, 411), (275, 0, 289, 564), (203, 212, 501, 492), (0, 4, 292, 289), (185, 194, 483, 474), (49, 58, 347, 338), (13, 22, 311, 302), (76, 85, 374, 365), (40, 49, 338, 329), (248, 257, 546, 537), (212, 221, 510, 501), (176, 185, 474, 465), (221, 230, 519, 510), (149, 158, 447, 438), (112, 122, 411, 401), (4, 13, 302, 292), (140, 149, 438, 429), (85, 94, 383, 374), (239, 248, 537, 528)])
me_x_1.polygons.foreach_set('use_smooth', [True] * 608)
me_x_1.materials.append(mat_x)
me_x_1.use_remesh_preserve_volume = False
me_x_1.use_remesh_preserve_attributes = False
me_x_1.use_mirror_vertex_groups = False
me_x_1.update()

# ---- objects
ob_001 = bpy.data.objects.new('立方体.001', me_001)
ob_x = bpy.data.objects.new('立方体', me_x)
ob_x_1 = bpy.data.objects.new('球体', me_x_1)

# ---- transforms, parenting, visibility, modifiers, constraints
ob_001.location = (-0.988, 0.0, 0.07417)
ob_001.scale = (-0.09071, -0.2161, 0.09071)
ob_001.lineart.crease_threshold = 0.0
ob_x.location = (0.9804, 0.0, 0.07417)
ob_x.scale = (0.09071, 0.2161, 0.09071)
ob_x.lineart.crease_threshold = 0.0
ob_x_1.location = (-0.003728, -0.01796, -0.007725)
ob_x_1.scale = (1.0, 1.0, 0.4994)
ob_x_1.lineart.crease_threshold = 0.0

# ---- collection membership
col_collection_1.objects.link(ob_001)
col_collection_1.objects.link(ob_x)
col_collection_1.objects.link(ob_x_1)

# ---- scene / render settings (as saved in the file)
scene.frame_start = 1; scene.frame_end = 250; scene.frame_set(1)
scene.render.engine = 'CYCLES'
scene.render.resolution_percentage = 50
scene.render.dither_intensity = 0.0
scene.cycles.use_denoising = False
scene.cycles.samples = 128
scene.cycles.sampling_pattern = 'TABULATED_SOBOL'
scene.cycles.use_adaptive_sampling = False
scene.cycles.use_light_tree = False
scene.cycles.blur_glossy = 0.0
scene.cycles.sample_clamp_indirect = 0.0
scene.view_settings.view_transform = 'Standard'
bpy.context.view_layer.update()

# ---- added for rendering (the .blend has no active camera): camera
cam_auto = bpy.data.cameras.new('AutoCamera')
cam_auto.lens = 50.0
cam_auto.sensor_width = 36.0
cam_auto.clip_end = 1000.0
ob_auto_camera = bpy.data.objects.new('AutoCamera', cam_auto)
scene.collection.objects.link(ob_auto_camera)
ob_auto_camera.location = (2.78313, -3.36226, 2.05841)
ob_auto_camera.rotation_euler = (1.09748, -7.21219e-08, 0.694738)
scene.camera = ob_auto_camera
bpy.context.view_layer.update()
